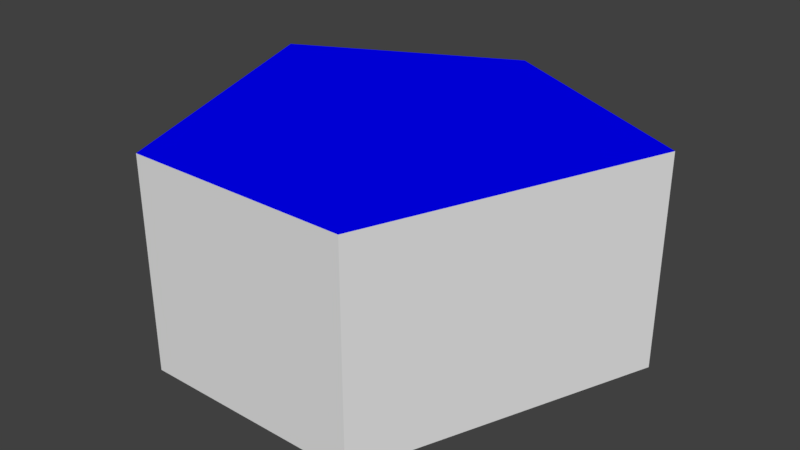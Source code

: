 # Source: box5-ngon.lwo.blend  (saved by Blender 2.79.0; exported with 4.5.12 LTS)
import bpy
from mathutils import Matrix  # noqa: F401  (used for matrix-valued properties, if any)

bpy.ops.wm.read_factory_settings(use_empty=True)
scene = bpy.context.scene
scene.name = 'Scene'

# ---- collections
col_collection_1 = bpy.data.collections.new('Collection 1'); scene.collection.children.link(col_collection_1)

# ---- materials (node trees are filled in below, after node groups)
mat_default = bpy.data.materials.new('Default')
mat_default.alpha_threshold = 0.0
mat_default.use_transparent_shadow = False
mat_default.diffuse_color = (0.7843, 0.7843, 0.7843, 1.0)
mat_default.roughness = 0.5
mat_default.specular_intensity = 0.0
mat_bottom_red = bpy.data.materials.new('bottom-red')
mat_bottom_red.alpha_threshold = 0.0
mat_bottom_red.use_transparent_shadow = False
mat_bottom_red.diffuse_color = (1.0, 0.0, 0.0, 1.0)
mat_bottom_red.roughness = 0.5
mat_bottom_red.specular_intensity = 0.0
mat_top_blue = bpy.data.materials.new('top-blue')
mat_top_blue.alpha_threshold = 0.0
mat_top_blue.use_transparent_shadow = False
mat_top_blue.diffuse_color = (0.0, 0.0, 1.0, 1.0)
mat_top_blue.roughness = 0.5
mat_top_blue.specular_intensity = 0.0

# ---- material node trees

# ---- world
world_world = bpy.data.worlds.new('World'); scene.world = world_world
world_world.color = (0.05088, 0.05088, 0.05088)
world_world.use_sun_shadow = False
world_world.sun_shadow_jitter_overblur = 0.0
world_world.cycles.sampling_method = 'MANUAL'

# ---- meshes
me_box5_ngon = bpy.data.meshes.new('box5-ngon')
me_box5_ngon.from_pydata([(0.0, 2.0, 0.0), (-1.95, 1.0, 0.0), (-1.0, -1.55, 0.0), (1.0, -1.55, 0.0), (2.0, 1.0, 0.0), (0.0, 2.0, 1.9), (-1.95, 1.0, 1.9), (-1.0, -1.55, 1.9), (1.0, -1.55, 1.9), (2.0, 1.0, 1.9)], [], [(0, 5, 9, 4), (6, 5, 0, 1), (7, 6, 1, 2), (8, 7, 2, 3), (4, 9, 8, 3), (4, 3, 2, 1, 0), (6, 7, 8, 9, 5)])
me_box5_ngon.polygons.foreach_set('material_index', [0, 0, 0, 0, 0, 1, 2])
me_box5_ngon.materials.append(mat_default)
me_box5_ngon.materials.append(mat_bottom_red)
me_box5_ngon.materials.append(mat_top_blue)
me_box5_ngon.use_remesh_preserve_volume = False
me_box5_ngon.use_remesh_preserve_attributes = False
me_box5_ngon.use_mirror_vertex_groups = False
me_box5_ngon.update()

# ---- objects
ob_box5_ngon = bpy.data.objects.new('box5-ngon', me_box5_ngon)

# ---- transforms, parenting, visibility, modifiers, constraints
ob_box5_ngon.location = (0.0, 0.0, 0.0)
ob_box5_ngon.lineart.crease_threshold = 0.0

# ---- collection membership
col_collection_1.objects.link(ob_box5_ngon)

# ---- scene / render settings (as saved in the file)
scene.frame_start = 1; scene.frame_end = 250; scene.frame_set(1)
scene.render.engine = 'BLENDER_EEVEE_NEXT'
scene.render.resolution_percentage = 50
scene.render.dither_intensity = 0.0
scene.cycles.use_denoising = False
scene.cycles.samples = 128
scene.cycles.sampling_pattern = 'TABULATED_SOBOL'
scene.cycles.use_adaptive_sampling = False
scene.cycles.use_light_tree = False
scene.cycles.blur_glossy = 0.0
scene.cycles.sample_clamp_indirect = 0.0
scene.view_settings.view_transform = 'Standard'
bpy.context.view_layer.update()

# ---- added for rendering (the .blend has no active camera and no usable light): camera, sun
cam_auto = bpy.data.cameras.new('AutoCamera')
cam_auto.lens = 50.0
cam_auto.sensor_width = 36.0
cam_auto.clip_end = 1000.0
ob_auto_camera = bpy.data.objects.new('AutoCamera', cam_auto)
scene.collection.objects.link(ob_auto_camera)
ob_auto_camera.location = (5.24371, -6.03745, 5.12497)
ob_auto_camera.rotation_euler = (1.09748, -7.21219e-08, 0.694738)
scene.camera = ob_auto_camera
light_auto_sun = bpy.data.lights.new('AutoSun', 'SUN')
light_auto_sun.energy = 3.0
light_auto_sun.angle = 0.0523599
ob_auto_sun = bpy.data.objects.new('AutoSun', light_auto_sun)
scene.collection.objects.link(ob_auto_sun)
ob_auto_sun.rotation_euler = (0.872665, 0.174533, 0.523599)
bpy.context.view_layer.update()
